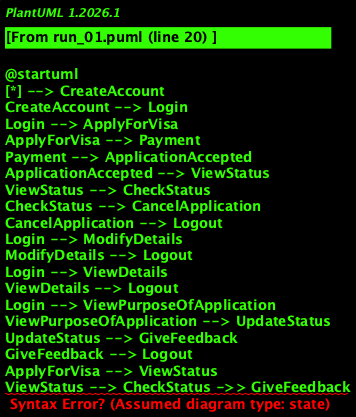

The diagram above was rendered by PlantUML. Its source (embedded in the PNG):
@startuml
[*] --> CreateAccount
CreateAccount --> Login
Login --> ApplyForVisa
ApplyForVisa --> Payment
Payment --> ApplicationAccepted
ApplicationAccepted --> ViewStatus
ViewStatus --> CheckStatus
CheckStatus --> CancelApplication
CancelApplication --> Logout
Login --> ModifyDetails
ModifyDetails --> Logout
Login --> ViewDetails
ViewDetails --> Logout
Login --> ViewPurposeOfApplication
ViewPurposeOfApplication --> UpdateStatus
UpdateStatus --> GiveFeedback
GiveFeedback --> Logout
ApplyForVisa --> ViewStatus
ViewStatus --> CheckStatus ->> GiveFeedback
Logout --> [*]
@enduml